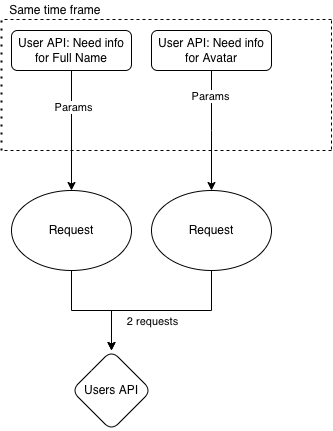

The diagram above was exported from draw.io. Its source (the exported page's mxGraphModel, read from the mxfile embedded in the PNG):
<mxGraphModel dx="1426" dy="711" grid="1" gridSize="10" guides="1" tooltips="1" connect="1" arrows="1" fold="1" page="1" pageScale="1" pageWidth="827" pageHeight="1169" math="0" shadow="0">
  <root>
    <mxCell id="WIyWlLk6GJQsqaUBKTNV-0" />
    <mxCell id="WIyWlLk6GJQsqaUBKTNV-1" parent="WIyWlLk6GJQsqaUBKTNV-0" />
    <mxCell id="zramLWR8uCyBVyyukzF8-3" value="" style="edgeStyle=orthogonalEdgeStyle;rounded=0;orthogonalLoop=1;jettySize=auto;html=1;" edge="1" parent="WIyWlLk6GJQsqaUBKTNV-1" source="WIyWlLk6GJQsqaUBKTNV-3" target="zramLWR8uCyBVyyukzF8-10">
      <mxGeometry relative="1" as="geometry" />
    </mxCell>
    <mxCell id="zramLWR8uCyBVyyukzF8-6" value="Params" style="edgeLabel;html=1;align=center;verticalAlign=middle;resizable=0;points=[];" vertex="1" connectable="0" parent="zramLWR8uCyBVyyukzF8-3">
      <mxGeometry x="-0.4" y="1" relative="1" as="geometry">
        <mxPoint as="offset" />
      </mxGeometry>
    </mxCell>
    <mxCell id="WIyWlLk6GJQsqaUBKTNV-3" value="User API: Need info for Full Name" style="rounded=1;whiteSpace=wrap;html=1;fontSize=12;glass=0;strokeWidth=1;shadow=0;" parent="WIyWlLk6GJQsqaUBKTNV-1" vertex="1">
      <mxGeometry x="40" y="40" width="120" height="40" as="geometry" />
    </mxCell>
    <mxCell id="zramLWR8uCyBVyyukzF8-5" value="" style="edgeStyle=orthogonalEdgeStyle;rounded=0;orthogonalLoop=1;jettySize=auto;html=1;entryX=0.5;entryY=0;entryDx=0;entryDy=0;" edge="1" parent="WIyWlLk6GJQsqaUBKTNV-1" source="zramLWR8uCyBVyyukzF8-0" target="zramLWR8uCyBVyyukzF8-9">
      <mxGeometry relative="1" as="geometry">
        <mxPoint x="380" y="210" as="targetPoint" />
        <Array as="points">
          <mxPoint x="240" y="140" />
          <mxPoint x="240" y="140" />
        </Array>
      </mxGeometry>
    </mxCell>
    <mxCell id="zramLWR8uCyBVyyukzF8-7" value="Params" style="edgeLabel;html=1;align=center;verticalAlign=middle;resizable=0;points=[];" vertex="1" connectable="0" parent="zramLWR8uCyBVyyukzF8-5">
      <mxGeometry x="-0.5846" y="-2" relative="1" as="geometry">
        <mxPoint as="offset" />
      </mxGeometry>
    </mxCell>
    <mxCell id="zramLWR8uCyBVyyukzF8-0" value="User API: Need info for Avatar" style="rounded=1;whiteSpace=wrap;html=1;fontSize=12;glass=0;strokeWidth=1;shadow=0;" vertex="1" parent="WIyWlLk6GJQsqaUBKTNV-1">
      <mxGeometry x="180" y="40" width="120" height="40" as="geometry" />
    </mxCell>
    <mxCell id="zramLWR8uCyBVyyukzF8-2" value="Users API" style="rhombus;whiteSpace=wrap;html=1;rounded=1;shadow=0;strokeWidth=1;glass=0;" vertex="1" parent="WIyWlLk6GJQsqaUBKTNV-1">
      <mxGeometry x="100" y="360" width="80" height="80" as="geometry" />
    </mxCell>
    <mxCell id="zramLWR8uCyBVyyukzF8-11" style="edgeStyle=orthogonalEdgeStyle;rounded=0;orthogonalLoop=1;jettySize=auto;html=1;exitX=0.5;exitY=1;exitDx=0;exitDy=0;" edge="1" parent="WIyWlLk6GJQsqaUBKTNV-1" source="zramLWR8uCyBVyyukzF8-9" target="zramLWR8uCyBVyyukzF8-2">
      <mxGeometry relative="1" as="geometry" />
    </mxCell>
    <mxCell id="zramLWR8uCyBVyyukzF8-13" value="2 requests" style="edgeLabel;html=1;align=center;verticalAlign=middle;resizable=0;points=[];" vertex="1" connectable="0" parent="zramLWR8uCyBVyyukzF8-11">
      <mxGeometry x="0.06" y="-4" relative="1" as="geometry">
        <mxPoint x="-5" y="14" as="offset" />
      </mxGeometry>
    </mxCell>
    <mxCell id="zramLWR8uCyBVyyukzF8-9" value="Request" style="ellipse;whiteSpace=wrap;html=1;" vertex="1" parent="WIyWlLk6GJQsqaUBKTNV-1">
      <mxGeometry x="180" y="200" width="120" height="80" as="geometry" />
    </mxCell>
    <mxCell id="zramLWR8uCyBVyyukzF8-12" style="edgeStyle=orthogonalEdgeStyle;rounded=0;orthogonalLoop=1;jettySize=auto;html=1;exitX=0.5;exitY=1;exitDx=0;exitDy=0;" edge="1" parent="WIyWlLk6GJQsqaUBKTNV-1" source="zramLWR8uCyBVyyukzF8-10" target="zramLWR8uCyBVyyukzF8-2">
      <mxGeometry relative="1" as="geometry" />
    </mxCell>
    <mxCell id="zramLWR8uCyBVyyukzF8-10" value="Request" style="ellipse;whiteSpace=wrap;html=1;" vertex="1" parent="WIyWlLk6GJQsqaUBKTNV-1">
      <mxGeometry x="40" y="200" width="120" height="80" as="geometry" />
    </mxCell>
    <mxCell id="vZO9olt9jhukThwk268l-0" value="" style="endArrow=none;dashed=1;html=1;dashPattern=1 3;strokeWidth=2;rounded=0;" edge="1" parent="WIyWlLk6GJQsqaUBKTNV-1">
      <mxGeometry width="50" height="50" relative="1" as="geometry">
        <mxPoint x="30" y="160" as="sourcePoint" />
        <mxPoint x="30" y="30" as="targetPoint" />
      </mxGeometry>
    </mxCell>
    <mxCell id="vZO9olt9jhukThwk268l-1" value="" style="endArrow=none;dashed=1;html=1;rounded=0;" edge="1" parent="WIyWlLk6GJQsqaUBKTNV-1">
      <mxGeometry width="50" height="50" relative="1" as="geometry">
        <mxPoint x="360" y="29" as="sourcePoint" />
        <mxPoint x="30" y="29" as="targetPoint" />
      </mxGeometry>
    </mxCell>
    <mxCell id="vZO9olt9jhukThwk268l-2" value="" style="endArrow=none;dashed=1;html=1;rounded=0;" edge="1" parent="WIyWlLk6GJQsqaUBKTNV-1">
      <mxGeometry width="50" height="50" relative="1" as="geometry">
        <mxPoint x="360" y="160" as="sourcePoint" />
        <mxPoint x="30" y="160" as="targetPoint" />
      </mxGeometry>
    </mxCell>
    <mxCell id="vZO9olt9jhukThwk268l-3" value="" style="endArrow=none;dashed=1;html=1;rounded=0;" edge="1" parent="WIyWlLk6GJQsqaUBKTNV-1">
      <mxGeometry width="50" height="50" relative="1" as="geometry">
        <mxPoint x="360" y="30" as="sourcePoint" />
        <mxPoint x="360" y="160" as="targetPoint" />
      </mxGeometry>
    </mxCell>
    <mxCell id="vZO9olt9jhukThwk268l-4" value="Same time frame&amp;nbsp;" style="text;html=1;resizable=0;autosize=1;align=center;verticalAlign=middle;points=[];fillColor=none;strokeColor=none;rounded=0;" vertex="1" parent="WIyWlLk6GJQsqaUBKTNV-1">
      <mxGeometry x="30" y="10" width="110" height="20" as="geometry" />
    </mxCell>
  </root>
</mxGraphModel>